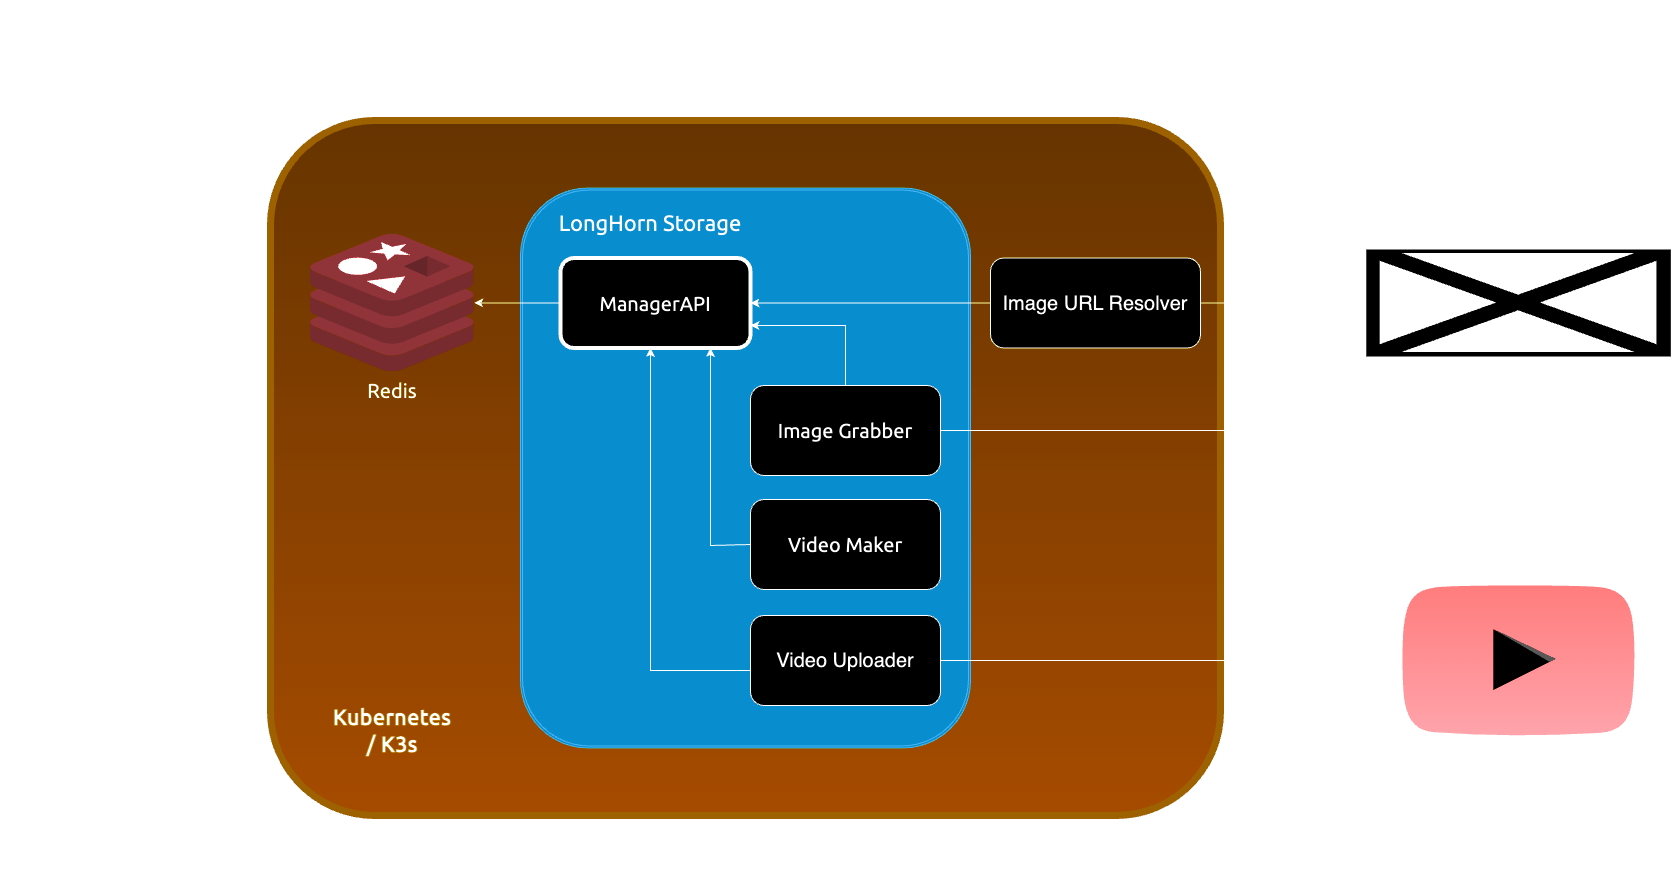

The diagram above was exported from draw.io. Its source (the exported page's mxGraphModel, read from the mxfile embedded in the PNG):
<mxGraphModel dx="3239" dy="2194" grid="1" gridSize="10" guides="1" tooltips="1" connect="1" arrows="1" fold="1" page="1" pageScale="1" pageWidth="1169" pageHeight="827" background="none" math="0" shadow="0">
  <root>
    <mxCell id="0" />
    <mxCell id="1" parent="0" />
    <mxCell id="SlOtyNnyZqLxypJXa6Ne-2" value="" style="rounded=1;whiteSpace=wrap;html=1;fillColor=#ffcd28;strokeColor=#d79b00;gradientColor=#ffa500;strokeWidth=7;" vertex="1" parent="1">
      <mxGeometry x="80" y="35" width="950" height="695" as="geometry" />
    </mxCell>
    <mxCell id="SlOtyNnyZqLxypJXa6Ne-8" value="" style="shape=ext;double=1;rounded=1;whiteSpace=wrap;html=1;fillColor=#1ba1e2;strokeColor=#006EAF;fontColor=#ffffff;" vertex="1" parent="1">
      <mxGeometry x="330" y="102.5" width="450" height="560" as="geometry" />
    </mxCell>
    <mxCell id="SlOtyNnyZqLxypJXa6Ne-34" style="edgeStyle=orthogonalEdgeStyle;rounded=0;orthogonalLoop=1;jettySize=auto;html=1;" edge="1" parent="1" source="SlOtyNnyZqLxypJXa6Ne-3" target="SlOtyNnyZqLxypJXa6Ne-28">
      <mxGeometry relative="1" as="geometry" />
    </mxCell>
    <mxCell id="SlOtyNnyZqLxypJXa6Ne-3" value="&lt;font style=&quot;font-size: 20px;&quot; data-font-src=&quot;https://fonts.googleapis.com/css?family=Ubuntu&quot; face=&quot;Ubuntu&quot;&gt;ManagerAPI&lt;/font&gt;" style="rounded=1;whiteSpace=wrap;html=1;strokeWidth=4;" vertex="1" parent="1">
      <mxGeometry x="370" y="172.5" width="190" height="90" as="geometry" />
    </mxCell>
    <mxCell id="SlOtyNnyZqLxypJXa6Ne-23" style="edgeStyle=orthogonalEdgeStyle;rounded=0;orthogonalLoop=1;jettySize=auto;html=1;entryX=1;entryY=0.75;entryDx=0;entryDy=0;" edge="1" parent="1" source="SlOtyNnyZqLxypJXa6Ne-4" target="SlOtyNnyZqLxypJXa6Ne-3">
      <mxGeometry relative="1" as="geometry" />
    </mxCell>
    <mxCell id="SlOtyNnyZqLxypJXa6Ne-45" style="edgeStyle=orthogonalEdgeStyle;rounded=0;orthogonalLoop=1;jettySize=auto;html=1;entryX=0.5;entryY=1;entryDx=0;entryDy=0;" edge="1" parent="1" source="SlOtyNnyZqLxypJXa6Ne-4" target="SlOtyNnyZqLxypJXa6Ne-43">
      <mxGeometry relative="1" as="geometry" />
    </mxCell>
    <mxCell id="SlOtyNnyZqLxypJXa6Ne-4" value="&lt;font style=&quot;font-size: 20px;&quot; data-font-src=&quot;https://fonts.googleapis.com/css?family=Ubuntu&quot; face=&quot;Ubuntu&quot;&gt;Image Grabber&lt;/font&gt;" style="rounded=1;whiteSpace=wrap;html=1;" vertex="1" parent="1">
      <mxGeometry x="560" y="300" width="190" height="90" as="geometry" />
    </mxCell>
    <mxCell id="SlOtyNnyZqLxypJXa6Ne-25" style="edgeStyle=orthogonalEdgeStyle;rounded=0;orthogonalLoop=1;jettySize=auto;html=1;" edge="1" parent="1" source="SlOtyNnyZqLxypJXa6Ne-5" target="SlOtyNnyZqLxypJXa6Ne-3">
      <mxGeometry relative="1" as="geometry">
        <Array as="points">
          <mxPoint x="460" y="585" />
        </Array>
      </mxGeometry>
    </mxCell>
    <mxCell id="SlOtyNnyZqLxypJXa6Ne-46" style="edgeStyle=orthogonalEdgeStyle;rounded=0;orthogonalLoop=1;jettySize=auto;html=1;" edge="1" parent="1" source="SlOtyNnyZqLxypJXa6Ne-5">
      <mxGeometry relative="1" as="geometry">
        <mxPoint x="1210" y="575" as="targetPoint" />
      </mxGeometry>
    </mxCell>
    <mxCell id="SlOtyNnyZqLxypJXa6Ne-5" value="&lt;font style=&quot;font-size: 20px;&quot;&gt;Video Uploader&lt;br&gt;&lt;/font&gt;" style="rounded=1;whiteSpace=wrap;html=1;" vertex="1" parent="1">
      <mxGeometry x="560" y="530" width="190" height="90" as="geometry" />
    </mxCell>
    <mxCell id="SlOtyNnyZqLxypJXa6Ne-22" style="edgeStyle=orthogonalEdgeStyle;rounded=0;orthogonalLoop=1;jettySize=auto;html=1;" edge="1" parent="1" source="SlOtyNnyZqLxypJXa6Ne-6" target="SlOtyNnyZqLxypJXa6Ne-3">
      <mxGeometry relative="1" as="geometry" />
    </mxCell>
    <mxCell id="SlOtyNnyZqLxypJXa6Ne-44" style="edgeStyle=orthogonalEdgeStyle;rounded=0;orthogonalLoop=1;jettySize=auto;html=1;entryX=0;entryY=0.5;entryDx=0;entryDy=0;" edge="1" parent="1" source="SlOtyNnyZqLxypJXa6Ne-6" target="SlOtyNnyZqLxypJXa6Ne-43">
      <mxGeometry relative="1" as="geometry" />
    </mxCell>
    <mxCell id="SlOtyNnyZqLxypJXa6Ne-6" value="&lt;font style=&quot;font-size: 20px;&quot;&gt;Image URL Resolver&lt;/font&gt;" style="rounded=1;whiteSpace=wrap;html=1;" vertex="1" parent="1">
      <mxGeometry x="800" y="172.5" width="210" height="90" as="geometry" />
    </mxCell>
    <mxCell id="SlOtyNnyZqLxypJXa6Ne-24" style="edgeStyle=orthogonalEdgeStyle;rounded=0;orthogonalLoop=1;jettySize=auto;html=1;entryX=0.5;entryY=1;entryDx=0;entryDy=0;" edge="1" parent="1">
      <mxGeometry relative="1" as="geometry">
        <mxPoint x="615" y="459" as="sourcePoint" />
        <mxPoint x="520" y="262.5" as="targetPoint" />
        <Array as="points">
          <mxPoint x="560" y="459" />
          <mxPoint x="560" y="460" />
          <mxPoint x="520" y="460" />
        </Array>
      </mxGeometry>
    </mxCell>
    <mxCell id="SlOtyNnyZqLxypJXa6Ne-7" value="&lt;font style=&quot;font-size: 20px;&quot; data-font-src=&quot;https://fonts.googleapis.com/css?family=Ubuntu&quot; face=&quot;Ubuntu&quot;&gt;Video Maker&lt;br&gt;&lt;/font&gt;" style="rounded=1;whiteSpace=wrap;html=1;" vertex="1" parent="1">
      <mxGeometry x="560" y="414" width="190" height="90" as="geometry" />
    </mxCell>
    <mxCell id="SlOtyNnyZqLxypJXa6Ne-10" value="&lt;font data-font-src=&quot;https://fonts.googleapis.com/css?family=Ubuntu&quot; face=&quot;Ubuntu&quot; style=&quot;font-size: 22px;&quot;&gt;&lt;b&gt;Kubernetes / K3s&lt;/b&gt;&lt;/font&gt;" style="text;html=1;strokeColor=none;fillColor=none;align=center;verticalAlign=middle;whiteSpace=wrap;rounded=0;" vertex="1" parent="1">
      <mxGeometry x="146.85" y="620" width="110" height="50" as="geometry" />
    </mxCell>
    <mxCell id="SlOtyNnyZqLxypJXa6Ne-11" value="&lt;font data-font-src=&quot;https://fonts.googleapis.com/css?family=Ubuntu&quot; face=&quot;Ubuntu&quot; style=&quot;font-size: 22px;&quot;&gt;LongHorn Storage&lt;/font&gt;" style="text;html=1;strokeColor=none;fillColor=none;align=center;verticalAlign=middle;whiteSpace=wrap;rounded=0;" vertex="1" parent="1">
      <mxGeometry x="350" y="112.5" width="220" height="50" as="geometry" />
    </mxCell>
    <mxCell id="SlOtyNnyZqLxypJXa6Ne-28" value="" style="image;sketch=0;aspect=fixed;html=1;points=[];align=center;fontSize=12;image=img/lib/mscae/Cache_Redis_Product.svg;" vertex="1" parent="1">
      <mxGeometry x="120" y="148.75" width="163.69" height="137.5" as="geometry" />
    </mxCell>
    <mxCell id="SlOtyNnyZqLxypJXa6Ne-30" value="Redis" style="text;html=1;strokeColor=none;fillColor=none;align=center;verticalAlign=middle;whiteSpace=wrap;rounded=0;fontFamily=Ubuntu;fontSource=https%3A%2F%2Ffonts.googleapis.com%2Fcss%3Ffamily%3DUbuntu;fontSize=20;" vertex="1" parent="1">
      <mxGeometry x="171.85" y="290" width="60" height="30" as="geometry" />
    </mxCell>
    <mxCell id="SlOtyNnyZqLxypJXa6Ne-38" value="" style="endArrow=none;dashed=1;html=1;dashPattern=1 3;strokeWidth=2;rounded=0;" edge="1" parent="1">
      <mxGeometry width="50" height="50" relative="1" as="geometry">
        <mxPoint x="1120" y="790" as="sourcePoint" />
        <mxPoint x="1120" y="30" as="targetPoint" />
        <Array as="points">
          <mxPoint x="1120" y="380" />
        </Array>
      </mxGeometry>
    </mxCell>
    <mxCell id="SlOtyNnyZqLxypJXa6Ne-39" value="" style="dashed=0;outlineConnect=0;html=1;align=center;labelPosition=center;verticalLabelPosition=bottom;verticalAlign=top;shape=mxgraph.weblogos.youtube_2;fillColor=#FF2626;gradientColor=#B5171F" vertex="1" parent="1">
      <mxGeometry x="1211.21" y="499.35" width="233.68" height="151.3" as="geometry" />
    </mxCell>
    <mxCell id="SlOtyNnyZqLxypJXa6Ne-43" value="" style="shape=image;imageAspect=0;aspect=fixed;verticalLabelPosition=bottom;verticalAlign=top;image=https://upload.wikimedia.org/wikipedia/commons/1/11/NOAA_logo_mobile.svg;strokeWidth=3;imageBorder=default;" vertex="1" parent="1">
      <mxGeometry x="1174.29" y="162.5" width="307.53" height="110" as="geometry" />
    </mxCell>
    <mxCell id="SlOtyNnyZqLxypJXa6Ne-47" value="RWP Architecture" style="text;strokeColor=none;fillColor=none;html=1;fontSize=42;fontStyle=1;verticalAlign=middle;align=center;fontFamily=Ubuntu;fontSource=https%3A%2F%2Ffonts.googleapis.com%2Fcss%3Ffamily%3DUbuntu;" vertex="1" parent="1">
      <mxGeometry x="-190" y="-80" width="680" height="40" as="geometry" />
    </mxCell>
  </root>
</mxGraphModel>